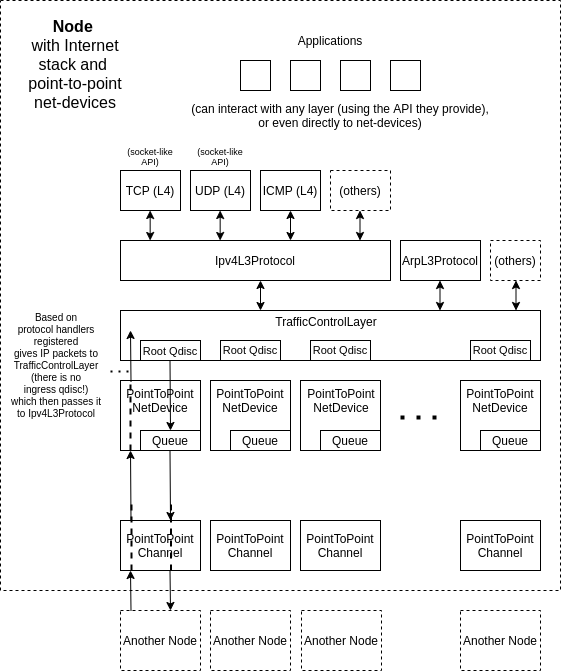

The diagram above was exported from draw.io. Its source (the exported page's mxGraphModel, read from the mxfile embedded in the PNG):
<mxGraphModel dx="698" dy="578" grid="1" gridSize="10" guides="1" tooltips="1" connect="1" arrows="1" fold="1" page="1" pageScale="1" pageWidth="850" pageHeight="1100" math="0" shadow="0">
  <root>
    <mxCell id="0" />
    <mxCell id="1" parent="0" />
    <mxCell id="pxps3NhR4JEAXO4mJXYP-97" value="" style="rounded=0;whiteSpace=wrap;html=1;fontSize=12;dashed=1;" parent="1" vertex="1">
      <mxGeometry x="240" y="140" width="560" height="590" as="geometry" />
    </mxCell>
    <mxCell id="pxps3NhR4JEAXO4mJXYP-89" value="PointToPoint&lt;br&gt;Channel" style="rounded=0;whiteSpace=wrap;html=1;fontSize=12;" parent="1" vertex="1">
      <mxGeometry x="360" y="660" width="80" height="50" as="geometry" />
    </mxCell>
    <mxCell id="pxps3NhR4JEAXO4mJXYP-90" value="PointToPoint&lt;br&gt;Channel" style="rounded=0;whiteSpace=wrap;html=1;fontSize=12;" parent="1" vertex="1">
      <mxGeometry x="450" y="660" width="80" height="50" as="geometry" />
    </mxCell>
    <mxCell id="pxps3NhR4JEAXO4mJXYP-91" value="PointToPoint&lt;br&gt;Channel" style="rounded=0;whiteSpace=wrap;html=1;fontSize=12;" parent="1" vertex="1">
      <mxGeometry x="540" y="660" width="80" height="50" as="geometry" />
    </mxCell>
    <mxCell id="pxps3NhR4JEAXO4mJXYP-92" value="PointToPoint&lt;br&gt;Channel" style="rounded=0;whiteSpace=wrap;html=1;fontSize=12;" parent="1" vertex="1">
      <mxGeometry x="700" y="660" width="80" height="50" as="geometry" />
    </mxCell>
    <mxCell id="pxps3NhR4JEAXO4mJXYP-3" value="Ipv4L3Protocol" style="rounded=0;whiteSpace=wrap;html=1;" parent="1" vertex="1">
      <mxGeometry x="360" y="380" width="270" height="40" as="geometry" />
    </mxCell>
    <mxCell id="pxps3NhR4JEAXO4mJXYP-6" value="TCP (L4)" style="rounded=0;whiteSpace=wrap;html=1;" parent="1" vertex="1">
      <mxGeometry x="360" y="310" width="60" height="40" as="geometry" />
    </mxCell>
    <mxCell id="pxps3NhR4JEAXO4mJXYP-7" value="ArpL3Protocol" style="rounded=0;whiteSpace=wrap;html=1;" parent="1" vertex="1">
      <mxGeometry x="640" y="380" width="80" height="40" as="geometry" />
    </mxCell>
    <mxCell id="pxps3NhR4JEAXO4mJXYP-8" value="UDP (L4)" style="rounded=0;whiteSpace=wrap;html=1;" parent="1" vertex="1">
      <mxGeometry x="430" y="310" width="60" height="40" as="geometry" />
    </mxCell>
    <mxCell id="pxps3NhR4JEAXO4mJXYP-9" value="(others)" style="rounded=0;whiteSpace=wrap;html=1;dashed=1;" parent="1" vertex="1">
      <mxGeometry x="570" y="310" width="60" height="40" as="geometry" />
    </mxCell>
    <mxCell id="pxps3NhR4JEAXO4mJXYP-10" value="(others)" style="rounded=0;whiteSpace=wrap;html=1;dashed=1;" parent="1" vertex="1">
      <mxGeometry x="730" y="380" width="50" height="40" as="geometry" />
    </mxCell>
    <mxCell id="pxps3NhR4JEAXO4mJXYP-13" value="" style="endArrow=classic;startArrow=classic;html=1;entryX=0.5;entryY=1;entryDx=0;entryDy=0;" parent="1" edge="1">
      <mxGeometry width="50" height="50" relative="1" as="geometry">
        <mxPoint x="529.9999999999999" y="380" as="sourcePoint" />
        <mxPoint x="529.9999999999999" y="350" as="targetPoint" />
      </mxGeometry>
    </mxCell>
    <mxCell id="pxps3NhR4JEAXO4mJXYP-19" value="" style="rounded=0;whiteSpace=wrap;html=1;" parent="1" vertex="1">
      <mxGeometry x="480" y="200" width="30" height="30" as="geometry" />
    </mxCell>
    <mxCell id="pxps3NhR4JEAXO4mJXYP-21" value="" style="rounded=0;whiteSpace=wrap;html=1;" parent="1" vertex="1">
      <mxGeometry x="360" y="450" width="420" height="50" as="geometry" />
    </mxCell>
    <mxCell id="pxps3NhR4JEAXO4mJXYP-22" value="" style="rounded=0;whiteSpace=wrap;html=1;" parent="1" vertex="1">
      <mxGeometry x="360" y="520" width="80" height="70" as="geometry" />
    </mxCell>
    <mxCell id="pxps3NhR4JEAXO4mJXYP-23" value="" style="rounded=0;whiteSpace=wrap;html=1;" parent="1" vertex="1">
      <mxGeometry x="450" y="520" width="80" height="70" as="geometry" />
    </mxCell>
    <mxCell id="pxps3NhR4JEAXO4mJXYP-24" value="" style="rounded=0;whiteSpace=wrap;html=1;" parent="1" vertex="1">
      <mxGeometry x="540" y="520" width="80" height="70" as="geometry" />
    </mxCell>
    <mxCell id="pxps3NhR4JEAXO4mJXYP-25" value="" style="rounded=0;whiteSpace=wrap;html=1;" parent="1" vertex="1">
      <mxGeometry x="700" y="520" width="80" height="70" as="geometry" />
    </mxCell>
    <mxCell id="pxps3NhR4JEAXO4mJXYP-29" value="&lt;font style=&quot;font-size: 11px&quot;&gt;Root Qdisc&lt;/font&gt;" style="rounded=0;whiteSpace=wrap;html=1;" parent="1" vertex="1">
      <mxGeometry x="380" y="480" width="60" height="20" as="geometry" />
    </mxCell>
    <mxCell id="pxps3NhR4JEAXO4mJXYP-30" value="Root Qdisc" style="rounded=0;whiteSpace=wrap;html=1;fontSize=11;" parent="1" vertex="1">
      <mxGeometry x="460" y="480" width="60" height="20" as="geometry" />
    </mxCell>
    <mxCell id="pxps3NhR4JEAXO4mJXYP-31" value="Root Qdisc" style="rounded=0;whiteSpace=wrap;html=1;fontSize=11;" parent="1" vertex="1">
      <mxGeometry x="550" y="480" width="60" height="20" as="geometry" />
    </mxCell>
    <mxCell id="pxps3NhR4JEAXO4mJXYP-32" value="Root Qdisc" style="rounded=0;whiteSpace=wrap;html=1;fontSize=11;" parent="1" vertex="1">
      <mxGeometry x="710" y="480" width="60" height="20" as="geometry" />
    </mxCell>
    <mxCell id="pxps3NhR4JEAXO4mJXYP-33" value="Applications" style="text;html=1;strokeColor=none;fillColor=none;align=center;verticalAlign=middle;whiteSpace=wrap;rounded=0;dashed=1;" parent="1" vertex="1">
      <mxGeometry x="550" y="170" width="40" height="20" as="geometry" />
    </mxCell>
    <mxCell id="pxps3NhR4JEAXO4mJXYP-34" value="(can interact with any layer (using the API they provide),&lt;br&gt;or even directly to net-devices)" style="text;html=1;strokeColor=none;fillColor=none;align=center;verticalAlign=middle;whiteSpace=wrap;rounded=0;dashed=1;" parent="1" vertex="1">
      <mxGeometry x="420" y="230" width="320" height="50" as="geometry" />
    </mxCell>
    <mxCell id="pxps3NhR4JEAXO4mJXYP-41" value="" style="endArrow=none;dashed=1;html=1;dashPattern=1 3;strokeWidth=4;" parent="1" edge="1">
      <mxGeometry width="50" height="50" relative="1" as="geometry">
        <mxPoint x="640" y="557" as="sourcePoint" />
        <mxPoint x="680" y="557" as="targetPoint" />
      </mxGeometry>
    </mxCell>
    <mxCell id="pxps3NhR4JEAXO4mJXYP-42" value="TrafficControlLayer" style="text;html=1;strokeColor=none;fillColor=none;align=center;verticalAlign=middle;whiteSpace=wrap;rounded=0;dashed=1;" parent="1" vertex="1">
      <mxGeometry x="511" y="451" width="110" height="20" as="geometry" />
    </mxCell>
    <mxCell id="pxps3NhR4JEAXO4mJXYP-48" value="" style="endArrow=classic;startArrow=classic;html=1;entryX=0.5;entryY=1;entryDx=0;entryDy=0;" parent="1" edge="1">
      <mxGeometry width="50" height="50" relative="1" as="geometry">
        <mxPoint x="499.9999999999999" y="450" as="sourcePoint" />
        <mxPoint x="499.9999999999999" y="420" as="targetPoint" />
      </mxGeometry>
    </mxCell>
    <mxCell id="pxps3NhR4JEAXO4mJXYP-52" value="" style="endArrow=classic;startArrow=classic;html=1;entryX=0.5;entryY=1;entryDx=0;entryDy=0;" parent="1" edge="1">
      <mxGeometry width="50" height="50" relative="1" as="geometry">
        <mxPoint x="459.65999999999985" y="380" as="sourcePoint" />
        <mxPoint x="459.65999999999985" y="350" as="targetPoint" />
      </mxGeometry>
    </mxCell>
    <mxCell id="pxps3NhR4JEAXO4mJXYP-53" value="" style="endArrow=classic;startArrow=classic;html=1;entryX=0.5;entryY=1;entryDx=0;entryDy=0;" parent="1" edge="1">
      <mxGeometry width="50" height="50" relative="1" as="geometry">
        <mxPoint x="389.65999999999974" y="380" as="sourcePoint" />
        <mxPoint x="389.65999999999974" y="350" as="targetPoint" />
      </mxGeometry>
    </mxCell>
    <mxCell id="pxps3NhR4JEAXO4mJXYP-54" value="ICMP (L4)" style="rounded=0;whiteSpace=wrap;html=1;" parent="1" vertex="1">
      <mxGeometry x="500" y="310" width="60" height="40" as="geometry" />
    </mxCell>
    <mxCell id="pxps3NhR4JEAXO4mJXYP-55" value="(socket-like API)" style="text;html=1;strokeColor=none;fillColor=none;align=center;verticalAlign=middle;whiteSpace=wrap;rounded=0;dashed=1;fontSize=9;" parent="1" vertex="1">
      <mxGeometry x="360" y="286" width="60" height="20" as="geometry" />
    </mxCell>
    <mxCell id="pxps3NhR4JEAXO4mJXYP-56" value="(socket-like API)" style="text;html=1;strokeColor=none;fillColor=none;align=center;verticalAlign=middle;whiteSpace=wrap;rounded=0;dashed=1;fontSize=9;" parent="1" vertex="1">
      <mxGeometry x="430" y="286" width="60" height="20" as="geometry" />
    </mxCell>
    <mxCell id="pxps3NhR4JEAXO4mJXYP-68" value="Based on&lt;br style=&quot;font-size: 10px&quot;&gt;protocol handlers&lt;br style=&quot;font-size: 10px&quot;&gt;registered&lt;br&gt;gives IP packets to TrafficControlLayer&lt;br&gt;(there is no&lt;br&gt;ingress qdisc!)&lt;br&gt;which then passes it to Ipv4L3Protocol&lt;br&gt;" style="text;html=1;strokeColor=none;fillColor=none;align=center;verticalAlign=middle;whiteSpace=wrap;rounded=0;dashed=1;fontSize=10;" parent="1" vertex="1">
      <mxGeometry x="246" y="458" width="100" height="94" as="geometry" />
    </mxCell>
    <mxCell id="pxps3NhR4JEAXO4mJXYP-70" value="Queue" style="rounded=0;whiteSpace=wrap;html=1;" parent="1" vertex="1">
      <mxGeometry x="380" y="570" width="60" height="20" as="geometry" />
    </mxCell>
    <mxCell id="pxps3NhR4JEAXO4mJXYP-71" value="" style="rounded=0;whiteSpace=wrap;html=1;" parent="1" vertex="1">
      <mxGeometry x="530" y="200" width="30" height="30" as="geometry" />
    </mxCell>
    <mxCell id="pxps3NhR4JEAXO4mJXYP-72" value="" style="rounded=0;whiteSpace=wrap;html=1;" parent="1" vertex="1">
      <mxGeometry x="580" y="200" width="30" height="30" as="geometry" />
    </mxCell>
    <mxCell id="pxps3NhR4JEAXO4mJXYP-73" value="" style="rounded=0;whiteSpace=wrap;html=1;" parent="1" vertex="1">
      <mxGeometry x="630" y="200" width="30" height="30" as="geometry" />
    </mxCell>
    <mxCell id="pxps3NhR4JEAXO4mJXYP-74" value="Queue" style="rounded=0;whiteSpace=wrap;html=1;" parent="1" vertex="1">
      <mxGeometry x="470" y="570" width="60" height="20" as="geometry" />
    </mxCell>
    <mxCell id="pxps3NhR4JEAXO4mJXYP-75" value="Queue" style="rounded=0;whiteSpace=wrap;html=1;" parent="1" vertex="1">
      <mxGeometry x="560" y="570" width="60" height="20" as="geometry" />
    </mxCell>
    <mxCell id="pxps3NhR4JEAXO4mJXYP-78" value="Queue" style="rounded=0;whiteSpace=wrap;html=1;" parent="1" vertex="1">
      <mxGeometry x="720" y="570" width="60" height="20" as="geometry" />
    </mxCell>
    <mxCell id="pxps3NhR4JEAXO4mJXYP-79" value="" style="endArrow=classic;startArrow=classic;html=1;entryX=0.5;entryY=1;entryDx=0;entryDy=0;" parent="1" edge="1">
      <mxGeometry width="50" height="50" relative="1" as="geometry">
        <mxPoint x="679.5" y="450" as="sourcePoint" />
        <mxPoint x="679.5" y="420" as="targetPoint" />
      </mxGeometry>
    </mxCell>
    <mxCell id="pxps3NhR4JEAXO4mJXYP-80" value="" style="endArrow=classic;startArrow=classic;html=1;entryX=0.5;entryY=1;entryDx=0;entryDy=0;" parent="1" edge="1">
      <mxGeometry width="50" height="50" relative="1" as="geometry">
        <mxPoint x="755.5" y="450" as="sourcePoint" />
        <mxPoint x="755.5" y="420" as="targetPoint" />
      </mxGeometry>
    </mxCell>
    <mxCell id="pxps3NhR4JEAXO4mJXYP-81" value="" style="endArrow=classic;startArrow=classic;html=1;entryX=0.5;entryY=1;entryDx=0;entryDy=0;" parent="1" edge="1">
      <mxGeometry width="50" height="50" relative="1" as="geometry">
        <mxPoint x="599.5" y="380" as="sourcePoint" />
        <mxPoint x="599.5" y="350" as="targetPoint" />
      </mxGeometry>
    </mxCell>
    <mxCell id="pxps3NhR4JEAXO4mJXYP-82" value="PointToPoint&lt;br&gt;NetDevice" style="text;html=1;strokeColor=none;fillColor=none;align=center;verticalAlign=middle;whiteSpace=wrap;rounded=0;dashed=1;fontSize=12;" parent="1" vertex="1">
      <mxGeometry x="360" y="530" width="80" height="20" as="geometry" />
    </mxCell>
    <mxCell id="pxps3NhR4JEAXO4mJXYP-85" value="PointToPoint&lt;br&gt;NetDevice" style="text;html=1;strokeColor=none;fillColor=none;align=center;verticalAlign=middle;whiteSpace=wrap;rounded=0;dashed=1;fontSize=12;" parent="1" vertex="1">
      <mxGeometry x="450" y="530" width="80" height="20" as="geometry" />
    </mxCell>
    <mxCell id="pxps3NhR4JEAXO4mJXYP-87" value="PointToPoint&lt;br&gt;NetDevice" style="text;html=1;strokeColor=none;fillColor=none;align=center;verticalAlign=middle;whiteSpace=wrap;rounded=0;dashed=1;fontSize=12;" parent="1" vertex="1">
      <mxGeometry x="541" y="530" width="80" height="20" as="geometry" />
    </mxCell>
    <mxCell id="pxps3NhR4JEAXO4mJXYP-88" value="PointToPoint&lt;br&gt;NetDevice" style="text;html=1;strokeColor=none;fillColor=none;align=center;verticalAlign=middle;whiteSpace=wrap;rounded=0;dashed=1;fontSize=12;" parent="1" vertex="1">
      <mxGeometry x="700" y="530" width="80" height="20" as="geometry" />
    </mxCell>
    <mxCell id="pxps3NhR4JEAXO4mJXYP-93" value="Another Node" style="rounded=0;whiteSpace=wrap;html=1;fontSize=12;dashed=1;" parent="1" vertex="1">
      <mxGeometry x="360" y="750" width="80" height="60" as="geometry" />
    </mxCell>
    <mxCell id="pxps3NhR4JEAXO4mJXYP-94" value="Another Node" style="rounded=0;whiteSpace=wrap;html=1;fontSize=12;dashed=1;" parent="1" vertex="1">
      <mxGeometry x="450" y="750" width="80" height="60" as="geometry" />
    </mxCell>
    <mxCell id="pxps3NhR4JEAXO4mJXYP-95" value="Another Node" style="rounded=0;whiteSpace=wrap;html=1;fontSize=12;dashed=1;" parent="1" vertex="1">
      <mxGeometry x="541" y="750" width="80" height="60" as="geometry" />
    </mxCell>
    <mxCell id="pxps3NhR4JEAXO4mJXYP-96" value="Another Node" style="rounded=0;whiteSpace=wrap;html=1;fontSize=12;dashed=1;" parent="1" vertex="1">
      <mxGeometry x="700" y="750" width="80" height="60" as="geometry" />
    </mxCell>
    <mxCell id="pxps3NhR4JEAXO4mJXYP-98" value="&lt;font style=&quot;font-size: 16px&quot;&gt;&lt;b&gt;Node&lt;/b&gt; &lt;br&gt;with Internet stack and &lt;br&gt;point-to-point net-devices&lt;/font&gt;" style="text;html=1;strokeColor=none;fillColor=none;align=center;verticalAlign=middle;whiteSpace=wrap;rounded=0;dashed=1;fontSize=12;" parent="1" vertex="1">
      <mxGeometry x="255" y="164" width="120" height="80" as="geometry" />
    </mxCell>
    <mxCell id="mZmVH7RnRuA7wFe32TaF-1" value="" style="endArrow=none;startArrow=classic;html=1;entryX=0.5;entryY=1;entryDx=0;entryDy=0;exitX=0.5;exitY=0;exitDx=0;exitDy=0;startFill=1;endFill=0;" edge="1" parent="1" source="pxps3NhR4JEAXO4mJXYP-70">
      <mxGeometry width="50" height="50" relative="1" as="geometry">
        <mxPoint x="409.5" y="530" as="sourcePoint" />
        <mxPoint x="409.5" y="500" as="targetPoint" />
      </mxGeometry>
    </mxCell>
    <mxCell id="mZmVH7RnRuA7wFe32TaF-2" value="" style="endArrow=none;startArrow=classic;html=1;entryX=0.5;entryY=1;entryDx=0;entryDy=0;exitX=0.5;exitY=0;exitDx=0;exitDy=0;startFill=1;endFill=0;" edge="1" parent="1">
      <mxGeometry width="50" height="50" relative="1" as="geometry">
        <mxPoint x="410" y="660" as="sourcePoint" />
        <mxPoint x="409.5" y="590" as="targetPoint" />
      </mxGeometry>
    </mxCell>
    <mxCell id="mZmVH7RnRuA7wFe32TaF-3" value="" style="endArrow=none;startArrow=classic;html=1;entryX=0.5;entryY=1;entryDx=0;entryDy=0;startFill=1;endFill=0;" edge="1" parent="1">
      <mxGeometry width="50" height="50" relative="1" as="geometry">
        <mxPoint x="410" y="750" as="sourcePoint" />
        <mxPoint x="409.5" y="710" as="targetPoint" />
      </mxGeometry>
    </mxCell>
    <mxCell id="mZmVH7RnRuA7wFe32TaF-5" value="" style="endArrow=classic;startArrow=none;html=1;entryX=0.5;entryY=1;entryDx=0;entryDy=0;startFill=0;endFill=1;" edge="1" parent="1">
      <mxGeometry width="50" height="50" relative="1" as="geometry">
        <mxPoint x="370.5" y="750" as="sourcePoint" />
        <mxPoint x="370" y="710" as="targetPoint" />
      </mxGeometry>
    </mxCell>
    <mxCell id="mZmVH7RnRuA7wFe32TaF-7" value="" style="endArrow=classic;startArrow=none;html=1;entryX=0.5;entryY=1;entryDx=0;entryDy=0;exitX=0.5;exitY=0;exitDx=0;exitDy=0;startFill=0;endFill=1;" edge="1" parent="1">
      <mxGeometry width="50" height="50" relative="1" as="geometry">
        <mxPoint x="370.5" y="660" as="sourcePoint" />
        <mxPoint x="370" y="590" as="targetPoint" />
      </mxGeometry>
    </mxCell>
    <mxCell id="mZmVH7RnRuA7wFe32TaF-8" value="" style="endArrow=none;dashed=1;html=1;strokeWidth=2;" edge="1" parent="1">
      <mxGeometry width="50" height="50" relative="1" as="geometry">
        <mxPoint x="371" y="710" as="sourcePoint" />
        <mxPoint x="371" y="640" as="targetPoint" />
      </mxGeometry>
    </mxCell>
    <mxCell id="mZmVH7RnRuA7wFe32TaF-9" value="" style="endArrow=none;dashed=1;html=1;strokeWidth=2;" edge="1" parent="1">
      <mxGeometry width="50" height="50" relative="1" as="geometry">
        <mxPoint x="410.5" y="710" as="sourcePoint" />
        <mxPoint x="410.5" y="640" as="targetPoint" />
      </mxGeometry>
    </mxCell>
    <mxCell id="mZmVH7RnRuA7wFe32TaF-10" value="" style="endArrow=none;dashed=1;html=1;strokeWidth=2;" edge="1" parent="1">
      <mxGeometry width="50" height="50" relative="1" as="geometry">
        <mxPoint x="370" y="590" as="sourcePoint" />
        <mxPoint x="370" y="520" as="targetPoint" />
      </mxGeometry>
    </mxCell>
    <mxCell id="mZmVH7RnRuA7wFe32TaF-11" value="" style="endArrow=classic;startArrow=none;html=1;exitX=0.5;exitY=0;exitDx=0;exitDy=0;startFill=0;endFill=1;" edge="1" parent="1">
      <mxGeometry width="50" height="50" relative="1" as="geometry">
        <mxPoint x="370.5" y="521" as="sourcePoint" />
        <mxPoint x="370" y="470" as="targetPoint" />
      </mxGeometry>
    </mxCell>
    <mxCell id="mZmVH7RnRuA7wFe32TaF-12" value="" style="endArrow=none;dashed=1;html=1;dashPattern=1 3;strokeWidth=2;" edge="1" parent="1">
      <mxGeometry width="50" height="50" relative="1" as="geometry">
        <mxPoint x="350" y="511" as="sourcePoint" />
        <mxPoint x="370" y="511" as="targetPoint" />
      </mxGeometry>
    </mxCell>
  </root>
</mxGraphModel>